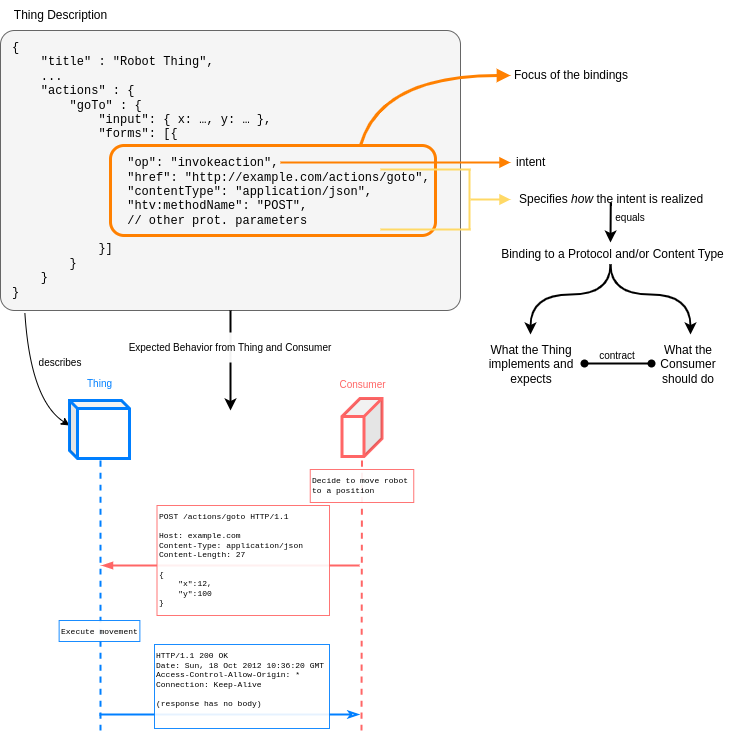

The diagram above was exported from draw.io. Its source (the exported page's mxGraphModel, read from the mxfile embedded in the PNG):
<mxGraphModel dx="100" dy="592" grid="1" gridSize="10" guides="1" tooltips="1" connect="1" arrows="1" fold="1" page="1" pageScale="1" pageWidth="850" pageHeight="1100" math="0" shadow="0">
  <root>
    <mxCell id="0" />
    <mxCell id="1" parent="0" />
    <mxCell id="wBf12aJpdh6WzyQz_9V8-1" value="" style="rounded=1;whiteSpace=wrap;html=1;arcSize=5;fillColor=#f5f5f5;fontColor=#333333;strokeColor=#666666;" parent="1" vertex="1">
      <mxGeometry x="50" y="260" width="460" height="280" as="geometry" />
    </mxCell>
    <mxCell id="wBf12aJpdh6WzyQz_9V8-2" value="&lt;div&gt;{&lt;/div&gt;&lt;div&gt;&amp;nbsp; &amp;nbsp; &quot;title&quot; : &quot;Robot Thing&quot;,&lt;br&gt;&lt;/div&gt;&lt;div&gt;&amp;nbsp; &amp;nbsp; ...&lt;/div&gt;&lt;div&gt;&amp;nbsp; &amp;nbsp; &quot;actions&quot; : {&lt;/div&gt;&lt;div&gt;&amp;nbsp; &amp;nbsp; &amp;nbsp; &amp;nbsp; &quot;goTo&quot; : {&lt;/div&gt;&lt;div&gt;&lt;span style=&quot;white-space: pre;&quot;&gt;&#09;&lt;/span&gt;&amp;nbsp; &amp;nbsp; &quot;input&quot;: { x: …, y: … },&lt;/div&gt;&lt;div&gt;&lt;span style=&quot;white-space: pre;&quot;&gt;&#09;&lt;/span&gt;&amp;nbsp; &amp;nbsp; &quot;forms&quot;: [{&lt;/div&gt;&lt;div&gt;&lt;br&gt;&lt;/div&gt;&lt;div&gt;&lt;span style=&quot;background-color: initial;&quot;&gt;&lt;span style=&quot;white-space: pre;&quot;&gt;&#09;&lt;/span&gt;&lt;span style=&quot;white-space: pre;&quot;&gt;&#09;&lt;/span&gt;&quot;op&quot;: &quot;invokeaction&quot;,&lt;/span&gt;&lt;/div&gt;&lt;div&gt;&lt;span style=&quot;background-color: initial;&quot;&gt;&lt;span style=&quot;white-space: pre;&quot;&gt;&#09;&lt;/span&gt;&lt;span style=&quot;white-space: pre;&quot;&gt;&#09;&lt;/span&gt;&quot;href&quot;: &quot;http://example.com/actions/goto&quot;,&lt;/span&gt;&lt;/div&gt;&lt;div&gt;&lt;span style=&quot;background-color: initial;&quot;&gt;&lt;span style=&quot;white-space: pre;&quot;&gt;&#09;&lt;/span&gt;&lt;span style=&quot;white-space: pre;&quot;&gt;&#09;&lt;/span&gt;&quot;contentType&quot;: &quot;application/json&quot;,&lt;/span&gt;&lt;/div&gt;&lt;div&gt;&lt;span style=&quot;background-color: initial;&quot;&gt;&lt;span style=&quot;white-space: pre;&quot;&gt;&#09;&lt;/span&gt;&lt;span style=&quot;white-space: pre;&quot;&gt;&#09;&lt;/span&gt;&quot;htv:methodName&quot;: &quot;POST&quot;,&lt;/span&gt;&lt;/div&gt;&lt;div&gt;&lt;span style=&quot;background-color: initial;&quot;&gt;&lt;span style=&quot;white-space: pre;&quot;&gt;&#09;&lt;/span&gt;&lt;span style=&quot;white-space: pre;&quot;&gt;&#09;&lt;/span&gt;// other prot. parameters&lt;/span&gt;&lt;/div&gt;&lt;div&gt;&lt;span style=&quot;background-color: initial;&quot;&gt;&lt;br&gt;&lt;/span&gt;&lt;/div&gt;&lt;div&gt;&lt;span style=&quot;white-space: pre;&quot;&gt;&#09;&amp;nbsp;&lt;/span&gt;&amp;nbsp; &amp;nbsp;}]&lt;/div&gt;&lt;div&gt;&lt;span style=&quot;white-space: pre;&quot;&gt;&#09;&lt;/span&gt;}&lt;/div&gt;&lt;div&gt;&amp;nbsp; &amp;nbsp; }&lt;/div&gt;&lt;div&gt;}&lt;/div&gt;" style="text;html=1;strokeColor=none;fillColor=none;align=left;verticalAlign=middle;whiteSpace=wrap;rounded=0;fontFamily=Courier New;" parent="1" vertex="1">
      <mxGeometry x="60" y="290" width="525" height="220" as="geometry" />
    </mxCell>
    <mxCell id="wBf12aJpdh6WzyQz_9V8-3" value="Thing Description" style="text;html=1;align=center;verticalAlign=middle;resizable=0;points=[];autosize=1;strokeColor=none;fillColor=none;" parent="1" vertex="1">
      <mxGeometry x="50" y="230" width="120" height="30" as="geometry" />
    </mxCell>
    <mxCell id="wBf12aJpdh6WzyQz_9V8-24" value="Binding to a Protocol and/or Content Type" style="text;html=1;strokeColor=none;fillColor=none;align=center;verticalAlign=middle;whiteSpace=wrap;rounded=0;fontFamily=Helvetica;" parent="1" vertex="1">
      <mxGeometry x="536" y="454" width="253" height="60" as="geometry" />
    </mxCell>
    <mxCell id="wBf12aJpdh6WzyQz_9V8-4" value="" style="rounded=1;whiteSpace=wrap;html=1;fillColor=none;strokeColor=#FF8000;strokeWidth=3;" parent="1" vertex="1">
      <mxGeometry x="160" y="375" width="325" height="90" as="geometry" />
    </mxCell>
    <mxCell id="wBf12aJpdh6WzyQz_9V8-39" value="" style="endArrow=classic;html=1;strokeColor=#000000;strokeWidth=2;fontFamily=Helvetica;fontSize=10;fontColor=#FF6666;startSize=6;curved=1;exitX=0.5;exitY=1;exitDx=0;exitDy=0;" parent="1" source="wBf12aJpdh6WzyQz_9V8-1" edge="1">
      <mxGeometry width="50" height="50" relative="1" as="geometry">
        <mxPoint x="270" y="562" as="sourcePoint" />
        <mxPoint x="280" y="640" as="targetPoint" />
      </mxGeometry>
    </mxCell>
    <mxCell id="wBf12aJpdh6WzyQz_9V8-40" value="Expected Behavior from Thing and Consumer" style="text;html=1;align=center;verticalAlign=middle;whiteSpace=wrap;rounded=0;fontSize=10;fontFamily=Helvetica;fillColor=default;opacity=95;" parent="1" vertex="1">
      <mxGeometry x="175" y="562" width="210" height="30" as="geometry" />
    </mxCell>
    <mxCell id="jJkjIGe1HoIqkJ53nlz0-1" value="" style="endArrow=classic;html=1;entryX=0;entryY=0;entryDx=0;entryDy=25;entryPerimeter=0;exitX=0.053;exitY=1.009;exitDx=0;exitDy=0;exitPerimeter=0;curved=1;" parent="1" source="wBf12aJpdh6WzyQz_9V8-1" target="wBf12aJpdh6WzyQz_9V8-28" edge="1">
      <mxGeometry width="50" height="50" relative="1" as="geometry">
        <mxPoint x="50" y="618" as="sourcePoint" />
        <mxPoint x="100" y="568" as="targetPoint" />
        <Array as="points">
          <mxPoint x="80" y="630" />
        </Array>
      </mxGeometry>
    </mxCell>
    <mxCell id="jJkjIGe1HoIqkJ53nlz0-2" value="describes" style="text;html=1;strokeColor=none;fillColor=none;align=center;verticalAlign=middle;whiteSpace=wrap;rounded=0;fontSize=10;" parent="1" vertex="1">
      <mxGeometry x="80" y="577" width="60" height="30" as="geometry" />
    </mxCell>
    <mxCell id="wBf12aJpdh6WzyQz_9V8-28" value="" style="shape=cube;whiteSpace=wrap;html=1;boundedLbl=1;backgroundOutline=1;darkOpacity=0.05;darkOpacity2=0.1;strokeColor=#007FFF;strokeWidth=3;fontFamily=Helvetica;fontSize=10;fillColor=default;size=8;" parent="1" vertex="1">
      <mxGeometry x="119" y="630" width="60" height="58" as="geometry" />
    </mxCell>
    <mxCell id="wBf12aJpdh6WzyQz_9V8-29" value="" style="shape=cube;whiteSpace=wrap;html=1;boundedLbl=1;backgroundOutline=1;darkOpacity=0.05;darkOpacity2=0.1;strokeColor=#FF6666;strokeWidth=3;fontFamily=Helvetica;fontSize=10;fillColor=default;size=18;flipH=1;" parent="1" vertex="1">
      <mxGeometry x="391.5" y="628" width="40" height="58" as="geometry" />
    </mxCell>
    <mxCell id="wBf12aJpdh6WzyQz_9V8-30" value="Consumer" style="text;html=1;align=center;verticalAlign=middle;resizable=0;points=[];autosize=1;strokeColor=none;fillColor=none;fontSize=10;fontFamily=Helvetica;fontColor=#FF6666;" parent="1" vertex="1">
      <mxGeometry x="376.5" y="599" width="70" height="30" as="geometry" />
    </mxCell>
    <mxCell id="wBf12aJpdh6WzyQz_9V8-31" value="Thing" style="text;html=1;align=center;verticalAlign=middle;resizable=0;points=[];autosize=1;strokeColor=none;fillColor=none;fontSize=10;fontFamily=Helvetica;fontColor=#007FFF;" parent="1" vertex="1">
      <mxGeometry x="124" y="598" width="50" height="30" as="geometry" />
    </mxCell>
    <mxCell id="wBf12aJpdh6WzyQz_9V8-32" value="" style="endArrow=none;dashed=1;html=1;strokeWidth=2;strokeColor=#FF6666;fontFamily=Helvetica;fontSize=10;startSize=6;curved=1;" parent="1" edge="1">
      <mxGeometry width="50" height="50" relative="1" as="geometry">
        <mxPoint x="411" y="960" as="sourcePoint" />
        <mxPoint x="411.5" y="688" as="targetPoint" />
      </mxGeometry>
    </mxCell>
    <mxCell id="wBf12aJpdh6WzyQz_9V8-33" value="" style="endArrow=none;dashed=1;html=1;strokeWidth=2;strokeColor=#007FFF;fontFamily=Helvetica;fontSize=10;startSize=6;curved=1;" parent="1" edge="1">
      <mxGeometry width="50" height="50" relative="1" as="geometry">
        <mxPoint x="150" y="960" as="sourcePoint" />
        <mxPoint x="150" y="686" as="targetPoint" />
      </mxGeometry>
    </mxCell>
    <mxCell id="LsrXWWI1KCtOwhEkaV5J-1" value="" style="group" vertex="1" connectable="0" parent="1">
      <mxGeometry x="149" y="874" width="260" height="84" as="geometry" />
    </mxCell>
    <mxCell id="wBf12aJpdh6WzyQz_9V8-36" value="" style="endArrow=none;html=1;strokeWidth=2;strokeColor=#007FFF;fontFamily=Helvetica;fontSize=10;startSize=6;curved=1;endFill=0;startArrow=classicThin;startFill=0;" parent="LsrXWWI1KCtOwhEkaV5J-1" edge="1">
      <mxGeometry width="50" height="50" relative="1" as="geometry">
        <mxPoint x="260" y="70" as="sourcePoint" />
        <mxPoint y="70" as="targetPoint" />
      </mxGeometry>
    </mxCell>
    <mxCell id="wBf12aJpdh6WzyQz_9V8-37" value="&lt;div style=&quot;font-size: 8px;&quot;&gt;HTTP/1.1 200 OK&lt;/div&gt;&lt;div style=&quot;font-size: 8px;&quot;&gt;&lt;div class=&quot;result notranslate&quot; style=&quot;font-size: 8px;&quot;&gt;&lt;font style=&quot;font-size: 8px;&quot;&gt;Date: Sun, 18 Oct 2012 10:36:20 GMT&lt;/font&gt;&lt;/div&gt;&lt;/div&gt;&lt;div class=&quot;result notranslate&quot; style=&quot;font-size: 8px;&quot;&gt;&lt;font style=&quot;font-size: 8px;&quot;&gt;&lt;div class=&quot;result notranslate&quot; style=&quot;font-size: 8px;&quot;&gt;Access-Control-Allow-Origin: *&lt;/div&gt;&lt;div class=&quot;result notranslate&quot; style=&quot;font-size: 8px;&quot;&gt;Connection: Keep-Alive&lt;/div&gt;&lt;div class=&quot;result notranslate&quot; style=&quot;font-size: 8px;&quot;&gt;&lt;br&gt;&lt;/div&gt;&lt;/font&gt;&lt;/div&gt;&lt;div class=&quot;result notranslate&quot; style=&quot;font-size: 8px;&quot;&gt;&lt;font style=&quot;font-size: 8px;&quot;&gt;(response has no body)&lt;/font&gt;&lt;/div&gt;" style="text;whiteSpace=wrap;html=1;fontSize=8;fontFamily=Courier New;fillColor=default;gradientColor=none;opacity=90;strokeColor=#007FFF;" parent="LsrXWWI1KCtOwhEkaV5J-1" vertex="1">
      <mxGeometry x="55" width="175" height="84" as="geometry" />
    </mxCell>
    <mxCell id="LsrXWWI1KCtOwhEkaV5J-2" value="" style="group" vertex="1" connectable="0" parent="1">
      <mxGeometry x="151.5" y="735" width="257.5" height="110" as="geometry" />
    </mxCell>
    <mxCell id="wBf12aJpdh6WzyQz_9V8-34" value="" style="endArrow=blockThin;html=1;strokeWidth=2;strokeColor=#FF6666;fontFamily=Helvetica;fontSize=10;startSize=6;curved=1;endFill=1;" parent="LsrXWWI1KCtOwhEkaV5J-2" edge="1">
      <mxGeometry width="50" height="50" relative="1" as="geometry">
        <mxPoint x="257.5" y="60" as="sourcePoint" />
        <mxPoint y="60" as="targetPoint" />
      </mxGeometry>
    </mxCell>
    <mxCell id="wBf12aJpdh6WzyQz_9V8-27" value="POST&amp;nbsp;/actions/goto&amp;nbsp;HTTP/1.1&lt;br style=&quot;font-size: 8px;&quot;&gt;&lt;br style=&quot;font-size: 8px;&quot;&gt;Host: example.com&lt;br style=&quot;font-size: 8px;&quot;&gt;&lt;div style=&quot;font-size: 8px;&quot;&gt;Content-Type: application/json&lt;/div&gt;&lt;div style=&quot;font-size: 8px;&quot;&gt;Content-Length: 27&lt;/div&gt;&lt;div style=&quot;font-size: 8px;&quot;&gt;&lt;br style=&quot;font-size: 8px;&quot;&gt;&lt;/div&gt;&lt;div style=&quot;font-size: 8px;&quot;&gt;{&lt;/div&gt;&lt;div style=&quot;font-size: 8px;&quot;&gt;&amp;nbsp; &amp;nbsp; &quot;x&quot;:12,&lt;/div&gt;&lt;div style=&quot;font-size: 8px;&quot;&gt;&amp;nbsp; &amp;nbsp; &quot;y&quot;:100&lt;/div&gt;&lt;div style=&quot;font-size: 8px;&quot;&gt;}&lt;/div&gt;" style="text;whiteSpace=wrap;html=1;fontSize=8;fontFamily=Courier New;fillColor=default;gradientColor=none;opacity=90;strokeColor=#FF6666;" parent="LsrXWWI1KCtOwhEkaV5J-2" vertex="1">
      <mxGeometry x="55" width="172.5" height="110" as="geometry" />
    </mxCell>
    <mxCell id="LsrXWWI1KCtOwhEkaV5J-3" value="Decide to move robot&lt;br&gt;to a position" style="text;whiteSpace=wrap;html=1;fontSize=8;fontFamily=Courier New;fillColor=default;gradientColor=none;opacity=90;strokeColor=#FF6666;" vertex="1" parent="1">
      <mxGeometry x="359.75" y="699" width="103.5" height="33" as="geometry" />
    </mxCell>
    <mxCell id="LsrXWWI1KCtOwhEkaV5J-4" value="&lt;div style=&quot;font-size: 8px;&quot;&gt;Execute movement&lt;/div&gt;" style="text;whiteSpace=wrap;html=1;fontSize=8;fontFamily=Courier New;fillColor=default;gradientColor=none;opacity=90;strokeColor=#007FFF;" vertex="1" parent="1">
      <mxGeometry x="108.63" y="850" width="80.75" height="21" as="geometry" />
    </mxCell>
    <mxCell id="LsrXWWI1KCtOwhEkaV5J-5" value="" style="group" vertex="1" connectable="0" parent="1">
      <mxGeometry x="430" y="290" width="276" height="30" as="geometry" />
    </mxCell>
    <mxCell id="wBf12aJpdh6WzyQz_9V8-7" value="" style="endArrow=block;html=1;fontFamily=Courier New;curved=1;strokeColor=#FF8000;strokeWidth=3;endFill=1;" parent="LsrXWWI1KCtOwhEkaV5J-5" edge="1">
      <mxGeometry width="50" height="50" relative="1" as="geometry">
        <mxPoint x="-20" y="85" as="sourcePoint" />
        <mxPoint x="130" y="15" as="targetPoint" />
        <Array as="points">
          <mxPoint y="15" />
        </Array>
      </mxGeometry>
    </mxCell>
    <mxCell id="wBf12aJpdh6WzyQz_9V8-8" value="Focus of the bindings" style="text;html=1;strokeColor=none;fillColor=none;align=center;verticalAlign=middle;whiteSpace=wrap;rounded=0;fontFamily=Helvetica;" parent="LsrXWWI1KCtOwhEkaV5J-5" vertex="1">
      <mxGeometry x="106" width="170" height="30" as="geometry" />
    </mxCell>
    <mxCell id="LsrXWWI1KCtOwhEkaV5J-9" value="" style="group" vertex="1" connectable="0" parent="1">
      <mxGeometry x="536" y="564" width="247" height="60" as="geometry" />
    </mxCell>
    <mxCell id="wBf12aJpdh6WzyQz_9V8-20" value="What the Thing implements and expects" style="text;html=1;strokeColor=none;fillColor=none;align=center;verticalAlign=middle;whiteSpace=wrap;rounded=0;fontFamily=Helvetica;" parent="LsrXWWI1KCtOwhEkaV5J-9" vertex="1">
      <mxGeometry width="90" height="60" as="geometry" />
    </mxCell>
    <mxCell id="wBf12aJpdh6WzyQz_9V8-21" value="What the Consumer should do" style="text;html=1;strokeColor=none;fillColor=none;align=center;verticalAlign=middle;whiteSpace=wrap;rounded=0;fontFamily=Helvetica;" parent="LsrXWWI1KCtOwhEkaV5J-9" vertex="1">
      <mxGeometry x="157" width="90" height="60" as="geometry" />
    </mxCell>
    <mxCell id="wBf12aJpdh6WzyQz_9V8-22" value="" style="endArrow=oval;html=1;strokeColor=default;strokeWidth=2;fontFamily=Helvetica;startSize=6;curved=1;entryX=0;entryY=0.5;entryDx=0;entryDy=0;exitX=1;exitY=0.5;exitDx=0;exitDy=0;startArrow=oval;startFill=1;endFill=1;" parent="LsrXWWI1KCtOwhEkaV5J-9" edge="1">
      <mxGeometry width="50" height="50" relative="1" as="geometry">
        <mxPoint x="98" y="29" as="sourcePoint" />
        <mxPoint x="165" y="29" as="targetPoint" />
      </mxGeometry>
    </mxCell>
    <mxCell id="wBf12aJpdh6WzyQz_9V8-23" value="&lt;font style=&quot;font-size: 10px;&quot;&gt;contract&lt;/font&gt;" style="text;html=1;strokeColor=none;fillColor=none;align=center;verticalAlign=middle;whiteSpace=wrap;rounded=0;fontFamily=Helvetica;" parent="LsrXWWI1KCtOwhEkaV5J-9" vertex="1">
      <mxGeometry x="101" y="6" width="60" height="30" as="geometry" />
    </mxCell>
    <mxCell id="LsrXWWI1KCtOwhEkaV5J-10" value="" style="group" vertex="1" connectable="0" parent="1">
      <mxGeometry x="580" y="524" width="160" as="geometry" />
    </mxCell>
    <mxCell id="wBf12aJpdh6WzyQz_9V8-17" value="" style="endArrow=classic;html=1;strokeColor=default;strokeWidth=2;fontFamily=Helvetica;startSize=6;curved=1;" parent="LsrXWWI1KCtOwhEkaV5J-10" edge="1">
      <mxGeometry width="50" height="50" relative="1" as="geometry">
        <mxPoint x="80" y="-30" as="sourcePoint" />
        <mxPoint y="40" as="targetPoint" />
        <Array as="points">
          <mxPoint x="80" />
          <mxPoint />
        </Array>
      </mxGeometry>
    </mxCell>
    <mxCell id="wBf12aJpdh6WzyQz_9V8-19" value="" style="endArrow=classic;html=1;strokeColor=default;strokeWidth=2;fontFamily=Helvetica;startSize=6;curved=1;" parent="LsrXWWI1KCtOwhEkaV5J-10" edge="1">
      <mxGeometry width="50" height="50" relative="1" as="geometry">
        <mxPoint x="80" y="-30" as="sourcePoint" />
        <mxPoint x="160" y="40" as="targetPoint" />
        <Array as="points">
          <mxPoint x="80" />
          <mxPoint x="160" />
        </Array>
      </mxGeometry>
    </mxCell>
    <mxCell id="LsrXWWI1KCtOwhEkaV5J-11" value="" style="group" vertex="1" connectable="0" parent="1">
      <mxGeometry x="650" y="432" width="60" height="40" as="geometry" />
    </mxCell>
    <mxCell id="wBf12aJpdh6WzyQz_9V8-25" value="" style="endArrow=classic;html=1;strokeColor=default;strokeWidth=2;fontFamily=Helvetica;fontSize=10;startSize=6;curved=1;" parent="LsrXWWI1KCtOwhEkaV5J-11" edge="1">
      <mxGeometry width="50" height="50" relative="1" as="geometry">
        <mxPoint x="10.259999999999991" as="sourcePoint" />
        <mxPoint x="10" y="40" as="targetPoint" />
      </mxGeometry>
    </mxCell>
    <mxCell id="wBf12aJpdh6WzyQz_9V8-26" value="equals" style="text;html=1;strokeColor=none;fillColor=none;align=center;verticalAlign=middle;whiteSpace=wrap;rounded=0;fontSize=10;fontFamily=Helvetica;" parent="LsrXWWI1KCtOwhEkaV5J-11" vertex="1">
      <mxGeometry width="60" height="30" as="geometry" />
    </mxCell>
    <mxCell id="LsrXWWI1KCtOwhEkaV5J-7" value="" style="group" vertex="1" connectable="0" parent="1">
      <mxGeometry x="330" y="377" width="367" height="30" as="geometry" />
    </mxCell>
    <mxCell id="wBf12aJpdh6WzyQz_9V8-10" value="" style="endArrow=block;html=1;strokeColor=#FF8000;strokeWidth=2;fontFamily=Helvetica;curved=1;startSize=6;endFill=1;" parent="LsrXWWI1KCtOwhEkaV5J-7" edge="1">
      <mxGeometry width="50" height="50" relative="1" as="geometry">
        <mxPoint y="15" as="sourcePoint" />
        <mxPoint x="230" y="15" as="targetPoint" />
      </mxGeometry>
    </mxCell>
    <mxCell id="wBf12aJpdh6WzyQz_9V8-11" value="intent" style="text;html=1;strokeColor=none;fillColor=none;align=left;verticalAlign=middle;whiteSpace=wrap;rounded=0;fontFamily=Helvetica;" parent="LsrXWWI1KCtOwhEkaV5J-7" vertex="1">
      <mxGeometry x="234" width="100" height="30" as="geometry" />
    </mxCell>
    <mxCell id="LsrXWWI1KCtOwhEkaV5J-12" value="" style="group" vertex="1" connectable="0" parent="1">
      <mxGeometry x="430" y="399" width="337" height="60" as="geometry" />
    </mxCell>
    <mxCell id="wBf12aJpdh6WzyQz_9V8-12" value="" style="endArrow=none;html=1;strokeColor=#FFD966;strokeWidth=2;fontFamily=Helvetica;startSize=6;curved=1;fillColor=#fff2cc;" parent="LsrXWWI1KCtOwhEkaV5J-12" edge="1">
      <mxGeometry width="50" height="50" relative="1" as="geometry">
        <mxPoint as="sourcePoint" />
        <mxPoint x="90" as="targetPoint" />
      </mxGeometry>
    </mxCell>
    <mxCell id="wBf12aJpdh6WzyQz_9V8-13" value="" style="endArrow=none;html=1;strokeColor=#FFD966;strokeWidth=2;fontFamily=Helvetica;startSize=6;curved=1;fillColor=#fff2cc;" parent="LsrXWWI1KCtOwhEkaV5J-12" edge="1">
      <mxGeometry width="50" height="50" relative="1" as="geometry">
        <mxPoint y="60" as="sourcePoint" />
        <mxPoint x="90" y="60" as="targetPoint" />
      </mxGeometry>
    </mxCell>
    <mxCell id="wBf12aJpdh6WzyQz_9V8-14" value="" style="endArrow=none;html=1;strokeColor=#FFD966;strokeWidth=2;fontFamily=Helvetica;startSize=6;curved=1;fillColor=#fff2cc;" parent="LsrXWWI1KCtOwhEkaV5J-12" edge="1">
      <mxGeometry width="50" height="50" relative="1" as="geometry">
        <mxPoint x="89" as="sourcePoint" />
        <mxPoint x="89" y="60" as="targetPoint" />
      </mxGeometry>
    </mxCell>
    <mxCell id="wBf12aJpdh6WzyQz_9V8-15" value="" style="endArrow=block;html=1;strokeColor=#FFD966;strokeWidth=2;fontFamily=Helvetica;startSize=6;curved=1;fillColor=#fff2cc;endFill=1;" parent="LsrXWWI1KCtOwhEkaV5J-12" edge="1">
      <mxGeometry width="50" height="50" relative="1" as="geometry">
        <mxPoint x="90" y="30" as="sourcePoint" />
        <mxPoint x="130" y="30" as="targetPoint" />
      </mxGeometry>
    </mxCell>
    <mxCell id="wBf12aJpdh6WzyQz_9V8-16" value="Specifies &lt;em&gt;how&lt;/em&gt;&amp;nbsp;the intent is realized" style="text;whiteSpace=wrap;html=1;fontFamily=Helvetica;" parent="LsrXWWI1KCtOwhEkaV5J-12" vertex="1">
      <mxGeometry x="137" y="16" width="200" height="24" as="geometry" />
    </mxCell>
  </root>
</mxGraphModel>